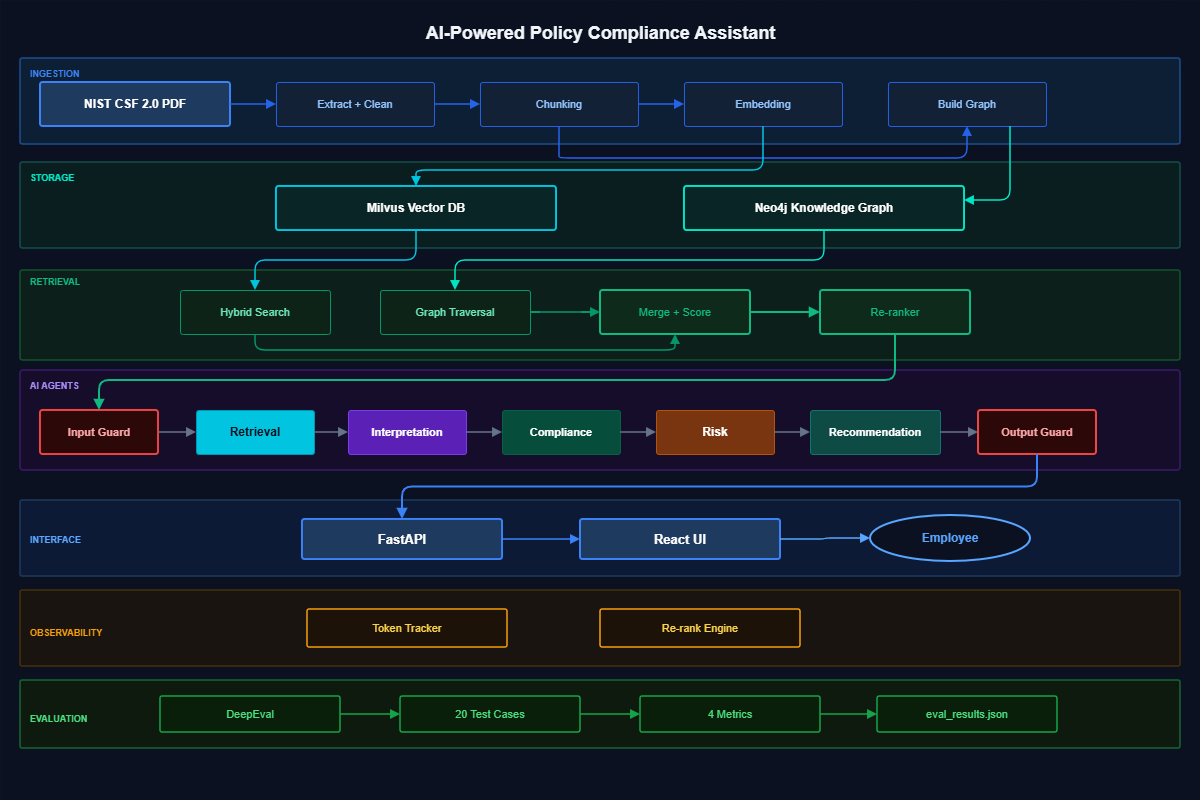

The diagram above was exported from draw.io. Its source (the exported page's mxGraphModel, read from the mxfile embedded in the PNG):
<mxGraphModel dx="1429" dy="820" grid="1" gridSize="10" guides="1" tooltips="1" connect="1" arrows="1" fold="1" page="1" pageScale="1" pageWidth="1600" pageHeight="900" background="#0f172a" math="0" shadow="0">
  <root>
    <mxCell id="0" />
    <mxCell id="1" parent="0" />
    <mxCell id="bg" parent="1" style="rounded=0;fillColor=#0B1120;strokeColor=none;" value="" vertex="1">
      <mxGeometry height="800" width="1200" as="geometry" />
    </mxCell>
    <mxCell id="ttl" parent="1" style="text;html=1;align=center;fontSize=18;fontStyle=1;fontColor=#F1F5F9;fillColor=none;strokeColor=none;" value="AI-Powered Policy Compliance Assistant" vertex="1">
      <mxGeometry height="26" width="1200" y="16" as="geometry" />
    </mxCell>
    <mxCell id="l1" parent="1" style="rounded=1;fillColor=#0D1F35;strokeColor=#1E4D8C;strokeWidth=1.5;arcSize=3;" value="" vertex="1">
      <mxGeometry height="86" width="1160" x="20" y="58" as="geometry" />
    </mxCell>
    <mxCell id="l1t" parent="1" style="text;html=1;fontSize=9;fontStyle=1;fontColor=#3B82F6;fillColor=none;strokeColor=none;" value="INGESTION" vertex="1">
      <mxGeometry height="14" width="80" x="28" y="62" as="geometry" />
    </mxCell>
    <mxCell id="l2" parent="1" style="rounded=1;fillColor=#0A1E20;strokeColor=#134E4A;strokeWidth=1.5;arcSize=3;" value="" vertex="1">
      <mxGeometry height="86" width="1160" x="20" y="162" as="geometry" />
    </mxCell>
    <mxCell id="l2t" parent="1" style="text;html=1;fontSize=9;fontStyle=1;fontColor=#00E5C3;fillColor=none;strokeColor=none;" value="STORAGE" vertex="1">
      <mxGeometry height="14" width="80" x="28" y="166" as="geometry" />
    </mxCell>
    <mxCell id="l3" parent="1" style="rounded=1;fillColor=#0D1F1A;strokeColor=#14532D;strokeWidth=1.5;arcSize=3;" value="" vertex="1">
      <mxGeometry height="90" width="1160" x="20" y="270" as="geometry" />
    </mxCell>
    <mxCell id="l3t" parent="1" style="text;html=1;fontSize=9;fontStyle=1;fontColor=#10B981;fillColor=none;strokeColor=none;" value="RETRIEVAL" vertex="1">
      <mxGeometry height="14" width="80" x="28" y="270" as="geometry" />
    </mxCell>
    <mxCell id="l4" parent="1" style="rounded=1;fillColor=#160D2A;strokeColor=#3B1A6B;strokeWidth=1.5;arcSize=3;" value="" vertex="1">
      <mxGeometry height="100" width="1160" x="20" y="370" as="geometry" />
    </mxCell>
    <mxCell id="l4t" parent="1" style="text;html=1;fontSize=9;fontStyle=1;fontColor=#A78BFA;fillColor=none;strokeColor=none;" value="AI AGENTS" vertex="1">
      <mxGeometry height="14" width="80" x="28" y="374" as="geometry" />
    </mxCell>
    <mxCell id="l5" parent="1" style="rounded=1;fillColor=#0D1A35;strokeColor=#1E3A5F;strokeWidth=1.5;arcSize=3;" value="" vertex="1">
      <mxGeometry height="76" width="1160" x="20" y="500" as="geometry" />
    </mxCell>
    <mxCell id="l5t" parent="1" style="text;html=1;fontSize=9;fontStyle=1;fontColor=#58A6FF;fillColor=none;strokeColor=none;" value="INTERFACE" vertex="1">
      <mxGeometry height="22" width="80" x="28" y="528" as="geometry" />
    </mxCell>
    <mxCell id="l6" parent="1" style="rounded=1;fillColor=#1A1410;strokeColor=#44320A;strokeWidth=1.5;arcSize=3;" value="" vertex="1">
      <mxGeometry height="76" width="1160" x="20" y="590" as="geometry" />
    </mxCell>
    <mxCell id="l6t" parent="1" style="text;html=1;fontSize=9;fontStyle=1;fontColor=#F59E0B;fillColor=none;strokeColor=none;" value="OBSERVABILITY" vertex="1">
      <mxGeometry height="14" width="90" x="28" y="621" as="geometry" />
    </mxCell>
    <mxCell id="l7" parent="1" style="rounded=1;fillColor=#0F1A0F;strokeColor=#166534;strokeWidth=1.5;arcSize=3;" value="" vertex="1">
      <mxGeometry height="68" width="1160" x="20" y="680" as="geometry" />
    </mxCell>
    <mxCell id="l7t" parent="1" style="text;html=1;fontSize=9;fontStyle=1;fontColor=#4ADE80;fillColor=none;strokeColor=none;" value="EVALUATION" vertex="1">
      <mxGeometry height="14" width="80" x="28" y="707" as="geometry" />
    </mxCell>
    <mxCell id="n_pdf" parent="1" style="rounded=1;whiteSpace=wrap;html=1;fillColor=#1E3A5F;strokeColor=#3B82F6;strokeWidth=2;fontSize=12;fontStyle=1;fontColor=#FFFFFF;arcSize=6;" value="NIST CSF 2.0 PDF" vertex="1">
      <mxGeometry height="44" width="190" x="40" y="82" as="geometry" />
    </mxCell>
    <mxCell id="n_ext" parent="1" style="rounded=1;whiteSpace=wrap;html=1;fillColor=#132136;strokeColor=#2563EB;fontSize=11;fontColor=#93C5FD;arcSize=6;" value="Extract + Clean" vertex="1">
      <mxGeometry height="44" width="158" x="276" y="82" as="geometry" />
    </mxCell>
    <mxCell id="n_chk" parent="1" style="rounded=1;whiteSpace=wrap;html=1;fillColor=#132136;strokeColor=#2563EB;fontSize=11;fontColor=#93C5FD;arcSize=6;" value="Chunking" vertex="1">
      <mxGeometry height="44" width="158" x="480" y="82" as="geometry" />
    </mxCell>
    <mxCell id="n_emb" parent="1" style="rounded=1;whiteSpace=wrap;html=1;fillColor=#132136;strokeColor=#2563EB;fontSize=11;fontColor=#93C5FD;arcSize=6;" value="Embedding" vertex="1">
      <mxGeometry height="44" width="158" x="684" y="82" as="geometry" />
    </mxCell>
    <mxCell id="n_grb" parent="1" style="rounded=1;whiteSpace=wrap;html=1;fillColor=#132136;strokeColor=#2563EB;fontSize=11;fontColor=#93C5FD;arcSize=6;" value="Build Graph" vertex="1">
      <mxGeometry height="44" width="158" x="888" y="82" as="geometry" />
    </mxCell>
    <mxCell id="a_pe" edge="1" parent="1" source="n_pdf" style="edgeStyle=orthogonalEdgeStyle;strokeColor=#2563EB;strokeWidth=1.5;endArrow=block;endFill=1;" target="n_ext" value="">
      <mxGeometry relative="1" as="geometry" />
    </mxCell>
    <mxCell id="a_ec" edge="1" parent="1" source="n_ext" style="edgeStyle=orthogonalEdgeStyle;strokeColor=#2563EB;strokeWidth=1.5;endArrow=block;endFill=1;" target="n_chk" value="">
      <mxGeometry relative="1" as="geometry" />
    </mxCell>
    <mxCell id="a_ce" edge="1" parent="1" source="n_chk" style="edgeStyle=orthogonalEdgeStyle;strokeColor=#2563EB;strokeWidth=1.5;endArrow=block;endFill=1;" target="n_emb" value="">
      <mxGeometry relative="1" as="geometry" />
    </mxCell>
    <mxCell id="a_cg" edge="1" parent="1" source="n_chk" style="edgeStyle=orthogonalEdgeStyle;strokeColor=#2563EB;strokeWidth=1.5;endArrow=block;endFill=1;" target="n_grb" value="">
      <mxGeometry relative="1" as="geometry">
        <Array as="points">
          <mxPoint x="559" y="152" />
          <mxPoint x="559" y="158" />
          <mxPoint x="967" y="158" />
          <mxPoint x="967" y="126" />
        </Array>
      </mxGeometry>
    </mxCell>
    <mxCell id="n_mil" parent="1" style="rounded=1;whiteSpace=wrap;html=1;fillColor=#0A2525;strokeColor=#00C4E0;strokeWidth=2;fontSize=12;fontStyle=1;fontColor=#FFFFFF;arcSize=6;" value="Milvus Vector DB" vertex="1">
      <mxGeometry height="44" width="280" x="276" y="186" as="geometry" />
    </mxCell>
    <mxCell id="n_neo" parent="1" style="rounded=1;whiteSpace=wrap;html=1;fillColor=#0A2525;strokeColor=#00E5C3;strokeWidth=2;fontSize=12;fontStyle=1;fontColor=#FFFFFF;arcSize=6;" value="Neo4j Knowledge Graph" vertex="1">
      <mxGeometry height="44" width="280" x="684" y="186" as="geometry" />
    </mxCell>
    <mxCell id="a_em" edge="1" parent="1" source="n_emb" style="edgeStyle=orthogonalEdgeStyle;strokeColor=#00C4E0;strokeWidth=1.5;endArrow=block;endFill=1;" target="n_mil" value="">
      <mxGeometry relative="1" as="geometry">
        <Array as="points">
          <mxPoint x="763" y="170" />
          <mxPoint x="416" y="170" />
        </Array>
      </mxGeometry>
    </mxCell>
    <mxCell id="a_gn" edge="1" parent="1" source="n_grb" style="edgeStyle=orthogonalEdgeStyle;strokeColor=#00E5C3;strokeWidth=1.5;endArrow=block;endFill=1;" target="n_neo" value="">
      <mxGeometry relative="1" as="geometry">
        <Array as="points">
          <mxPoint x="1010" y="200" />
        </Array>
      </mxGeometry>
    </mxCell>
    <mxCell id="n_hyb" parent="1" style="rounded=1;whiteSpace=wrap;html=1;fillColor=#0D2318;strokeColor=#059669;fontSize=11;fontColor=#6EE7B7;arcSize=6;" value="Hybrid Search" vertex="1">
      <mxGeometry height="44" width="150" x="180" y="290" as="geometry" />
    </mxCell>
    <mxCell id="n_gtr" parent="1" style="rounded=1;whiteSpace=wrap;html=1;fillColor=#0D2318;strokeColor=#059669;fontSize=11;fontColor=#6EE7B7;arcSize=6;" value="Graph Traversal" vertex="1">
      <mxGeometry height="44" width="150" x="380" y="290" as="geometry" />
    </mxCell>
    <mxCell id="n_mrg" parent="1" style="rounded=1;whiteSpace=wrap;html=1;fillColor=#0D2A1A;strokeColor=#10B981;strokeWidth=2;fontSize=11;fontColor=#10B981;arcSize=6;" value="Merge + Score" vertex="1">
      <mxGeometry height="44" width="150" x="600" y="290" as="geometry" />
    </mxCell>
    <mxCell id="n_rrk" parent="1" style="rounded=1;whiteSpace=wrap;html=1;fillColor=#0D2A1A;strokeColor=#10B981;strokeWidth=2;fontSize=11;fontColor=#10B981;arcSize=6;" value="Re-ranker" vertex="1">
      <mxGeometry height="44" width="150" x="820" y="290" as="geometry" />
    </mxCell>
    <mxCell id="a_mh" edge="1" parent="1" source="n_mil" style="edgeStyle=orthogonalEdgeStyle;strokeColor=#00C4E0;strokeWidth=1.5;endArrow=block;endFill=1;" target="n_hyb" value="">
      <mxGeometry relative="1" as="geometry" />
    </mxCell>
    <mxCell id="a_ng" edge="1" parent="1" source="n_neo" style="edgeStyle=orthogonalEdgeStyle;strokeColor=#00E5C3;strokeWidth=1.5;endArrow=block;endFill=1;" target="n_gtr" value="">
      <mxGeometry relative="1" as="geometry">
        <Array as="points">
          <mxPoint x="824" y="260" />
          <mxPoint x="455" y="260" />
        </Array>
      </mxGeometry>
    </mxCell>
    <mxCell id="a_hm" edge="1" parent="1" source="n_hyb" style="edgeStyle=orthogonalEdgeStyle;strokeColor=#059669;strokeWidth=1.5;endArrow=block;endFill=1;" target="n_mrg" value="">
      <mxGeometry relative="1" as="geometry">
        <Array as="points">
          <mxPoint x="255" y="350" />
          <mxPoint x="675" y="350" />
        </Array>
      </mxGeometry>
    </mxCell>
    <mxCell id="a_gm" edge="1" parent="1" source="n_gtr" style="edgeStyle=orthogonalEdgeStyle;strokeColor=#059669;strokeWidth=1.5;endArrow=block;endFill=1;" target="n_mrg" value="">
      <mxGeometry relative="1" as="geometry">
        <Array as="points">
          <mxPoint x="570" y="312" />
          <mxPoint x="570" y="312" />
        </Array>
      </mxGeometry>
    </mxCell>
    <mxCell id="a_mr" edge="1" parent="1" source="n_mrg" style="edgeStyle=orthogonalEdgeStyle;strokeColor=#10B981;strokeWidth=2;endArrow=block;endFill=1;" target="n_rrk" value="">
      <mxGeometry relative="1" as="geometry" />
    </mxCell>
    <mxCell id="n_ig" parent="1" style="rounded=1;whiteSpace=wrap;html=1;fillColor=#2D0808;strokeColor=#EF4444;strokeWidth=2;fontSize=11;fontStyle=1;fontColor=#FCA5A5;arcSize=6;" value="Input Guard" vertex="1">
      <mxGeometry height="44" width="118" x="40" y="410" as="geometry" />
    </mxCell>
    <mxCell id="n_ar" parent="1" style="rounded=1;whiteSpace=wrap;html=1;fillColor=#00C4E0;strokeColor=#0097B2;fontSize=12;fontStyle=1;fontColor=#0B1120;arcSize=6;" value="Retrieval" vertex="1">
      <mxGeometry height="44" width="118" x="196" y="410" as="geometry" />
    </mxCell>
    <mxCell id="n_ai" parent="1" style="rounded=1;whiteSpace=wrap;html=1;fillColor=#5B21B6;strokeColor=#7C3AED;fontSize=11;fontStyle=1;fontColor=#FFFFFF;arcSize=6;" value="Interpretation" vertex="1">
      <mxGeometry height="44" width="118" x="348" y="410" as="geometry" />
    </mxCell>
    <mxCell id="n_ac" parent="1" style="rounded=1;whiteSpace=wrap;html=1;fillColor=#064E3B;strokeColor=#065F46;fontSize=11;fontStyle=1;fontColor=#FFFFFF;arcSize=6;" value="Compliance" vertex="1">
      <mxGeometry height="44" width="118" x="502" y="410" as="geometry" />
    </mxCell>
    <mxCell id="n_ak" parent="1" style="rounded=1;whiteSpace=wrap;html=1;fillColor=#78350F;strokeColor=#B45309;fontSize=12;fontStyle=1;fontColor=#FFFFFF;arcSize=6;" value="Risk" vertex="1">
      <mxGeometry height="44" width="118" x="656" y="410" as="geometry" />
    </mxCell>
    <mxCell id="n_am" parent="1" style="rounded=1;whiteSpace=wrap;html=1;fillColor=#0D4B44;strokeColor=#0F766E;fontSize=11;fontStyle=1;fontColor=#FFFFFF;arcSize=6;" value="Recommendation" vertex="1">
      <mxGeometry height="44" width="130" x="810" y="410" as="geometry" />
    </mxCell>
    <mxCell id="n_og" parent="1" style="rounded=1;whiteSpace=wrap;html=1;fillColor=#2D0808;strokeColor=#EF4444;strokeWidth=2;fontSize=11;fontStyle=1;fontColor=#FCA5A5;arcSize=6;" value="Output Guard" vertex="1">
      <mxGeometry height="44" width="118" x="978" y="410" as="geometry" />
    </mxCell>
    <mxCell id="a_ri" edge="1" parent="1" source="n_rrk" style="edgeStyle=orthogonalEdgeStyle;strokeColor=#10B981;strokeWidth=2;endArrow=block;endFill=1;" target="n_ig" value="">
      <mxGeometry relative="1" as="geometry">
        <Array as="points">
          <mxPoint x="895" y="380" />
          <mxPoint x="99" y="380" />
        </Array>
      </mxGeometry>
    </mxCell>
    <mxCell id="a_ia1" edge="1" parent="1" source="n_ig" style="edgeStyle=orthogonalEdgeStyle;strokeColor=#64748B;strokeWidth=1.5;endArrow=block;endFill=1;" target="n_ar" value="">
      <mxGeometry relative="1" as="geometry" />
    </mxCell>
    <mxCell id="a_a12" edge="1" parent="1" source="n_ar" style="edgeStyle=orthogonalEdgeStyle;strokeColor=#64748B;strokeWidth=1.5;endArrow=block;endFill=1;" target="n_ai" value="">
      <mxGeometry relative="1" as="geometry" />
    </mxCell>
    <mxCell id="a_a23" edge="1" parent="1" source="n_ai" style="edgeStyle=orthogonalEdgeStyle;strokeColor=#64748B;strokeWidth=1.5;endArrow=block;endFill=1;" target="n_ac" value="">
      <mxGeometry relative="1" as="geometry" />
    </mxCell>
    <mxCell id="a_a34" edge="1" parent="1" source="n_ac" style="edgeStyle=orthogonalEdgeStyle;strokeColor=#64748B;strokeWidth=1.5;endArrow=block;endFill=1;" target="n_ak" value="">
      <mxGeometry relative="1" as="geometry" />
    </mxCell>
    <mxCell id="a_a45" edge="1" parent="1" source="n_ak" style="edgeStyle=orthogonalEdgeStyle;strokeColor=#64748B;strokeWidth=1.5;endArrow=block;endFill=1;" target="n_am" value="">
      <mxGeometry relative="1" as="geometry" />
    </mxCell>
    <mxCell id="a_a5o" edge="1" parent="1" source="n_am" style="edgeStyle=orthogonalEdgeStyle;strokeColor=#64748B;strokeWidth=1.5;endArrow=block;endFill=1;" target="n_og" value="">
      <mxGeometry relative="1" as="geometry" />
    </mxCell>
    <mxCell id="n_api" parent="1" style="rounded=1;whiteSpace=wrap;html=1;fillColor=#1E3A5F;strokeColor=#3B82F6;strokeWidth=2;fontSize=13;fontStyle=1;fontColor=#FFFFFF;arcSize=6;" value="FastAPI" vertex="1">
      <mxGeometry height="40" width="200" x="302" y="519" as="geometry" />
    </mxCell>
    <mxCell id="n_ui" parent="1" style="rounded=1;whiteSpace=wrap;html=1;fillColor=#1E3A5F;strokeColor=#3B82F6;strokeWidth=2;fontSize=13;fontStyle=1;fontColor=#FFFFFF;arcSize=6;" value="React UI" vertex="1">
      <mxGeometry height="40" width="200" x="580" y="519" as="geometry" />
    </mxCell>
    <mxCell id="n_emp" parent="1" style="ellipse;whiteSpace=wrap;html=1;fillColor=#0B1120;strokeColor=#58A6FF;strokeWidth=2;fontSize=12;fontStyle=1;fontColor=#58A6FF;" value="Employee" vertex="1">
      <mxGeometry height="46" width="160" x="870" y="515" as="geometry" />
    </mxCell>
    <mxCell id="a_oa" edge="1" parent="1" source="n_og" style="edgeStyle=orthogonalEdgeStyle;strokeColor=#3B82F6;strokeWidth=2;endArrow=block;endFill=1;exitX=0.5;exitY=1;exitDx=0;exitDy=0;" target="n_api" value="">
      <mxGeometry relative="1" as="geometry" />
    </mxCell>
    <mxCell id="a_au" edge="1" parent="1" source="n_api" style="edgeStyle=orthogonalEdgeStyle;strokeColor=#3B82F6;strokeWidth=1.5;endArrow=block;endFill=1;" target="n_ui" value="">
      <mxGeometry relative="1" as="geometry" />
    </mxCell>
    <mxCell id="a_ue" edge="1" parent="1" source="n_ui" style="edgeStyle=orthogonalEdgeStyle;strokeColor=#58A6FF;strokeWidth=1.5;endArrow=block;endFill=1;" target="n_emp" value="">
      <mxGeometry relative="1" as="geometry" />
    </mxCell>
    <mxCell id="n_tok" parent="1" style="rounded=1;whiteSpace=wrap;html=1;fillColor=#1C1208;strokeColor=#F59E0B;strokeWidth=1.5;fontSize=11;fontColor=#FCD34D;arcSize=6;" value="Token Tracker" vertex="1">
      <mxGeometry height="38" width="200" x="307" y="609" as="geometry" />
    </mxCell>
    <mxCell id="n_rro" parent="1" style="rounded=1;whiteSpace=wrap;html=1;fillColor=#1C1208;strokeColor=#F59E0B;strokeWidth=1.5;fontSize=11;fontColor=#FCD34D;arcSize=6;" value="Re-rank Engine" vertex="1">
      <mxGeometry height="38" width="200" x="600" y="609" as="geometry" />
    </mxCell>
    <mxCell id="n_ev1" parent="1" style="rounded=1;whiteSpace=wrap;html=1;fillColor=#0A1F0A;strokeColor=#16A34A;strokeWidth=1.5;fontSize=11;fontColor=#4ADE80;arcSize=6;" value="DeepEval" vertex="1">
      <mxGeometry height="36" width="180" x="160" y="696" as="geometry" />
    </mxCell>
    <mxCell id="n_ev2" parent="1" style="rounded=1;whiteSpace=wrap;html=1;fillColor=#0A1F0A;strokeColor=#16A34A;strokeWidth=1.5;fontSize=11;fontColor=#4ADE80;arcSize=6;" value="20 Test Cases" vertex="1">
      <mxGeometry height="36" width="180" x="400" y="696" as="geometry" />
    </mxCell>
    <mxCell id="n_ev3" parent="1" style="rounded=1;whiteSpace=wrap;html=1;fillColor=#0A1F0A;strokeColor=#16A34A;strokeWidth=1.5;fontSize=11;fontColor=#4ADE80;arcSize=6;" value="4 Metrics" vertex="1">
      <mxGeometry height="36" width="180" x="640" y="696" as="geometry" />
    </mxCell>
    <mxCell id="n_ev4" parent="1" style="rounded=1;whiteSpace=wrap;html=1;fillColor=#0A1F0A;strokeColor=#16A34A;strokeWidth=1.5;fontSize=11;fontColor=#4ADE80;arcSize=6;" value="eval_results.json" vertex="1">
      <mxGeometry height="36" width="180" x="877" y="696" as="geometry" />
    </mxCell>
    <mxCell id="a_e12" edge="1" parent="1" source="n_ev1" style="edgeStyle=orthogonalEdgeStyle;strokeColor=#16A34A;strokeWidth=1.5;endArrow=block;endFill=1;" target="n_ev2" value="">
      <mxGeometry relative="1" as="geometry" />
    </mxCell>
    <mxCell id="a_e23" edge="1" parent="1" source="n_ev2" style="edgeStyle=orthogonalEdgeStyle;strokeColor=#16A34A;strokeWidth=1.5;endArrow=block;endFill=1;" target="n_ev3" value="">
      <mxGeometry relative="1" as="geometry" />
    </mxCell>
    <mxCell id="a_e34" edge="1" parent="1" source="n_ev3" style="edgeStyle=orthogonalEdgeStyle;strokeColor=#16A34A;strokeWidth=1.5;endArrow=block;endFill=1;" target="n_ev4" value="">
      <mxGeometry relative="1" as="geometry" />
    </mxCell>
  </root>
</mxGraphModel>